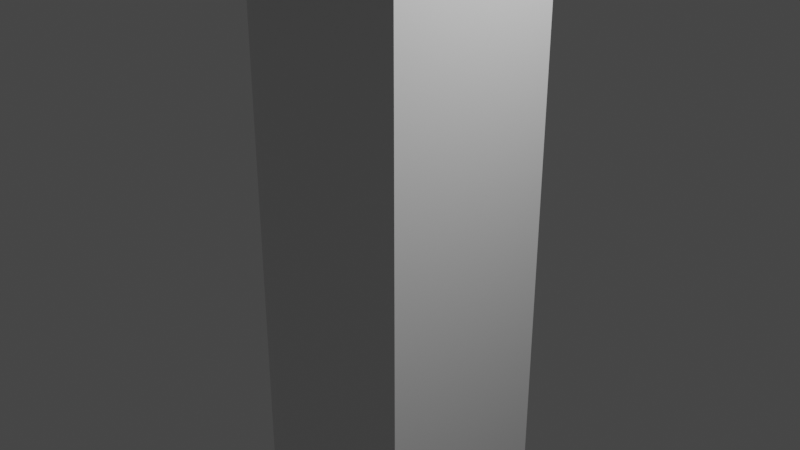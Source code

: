 # Source: Arrow1.blend  (saved by Blender 3.1.7; exported with 4.5.12 LTS)
import bpy
from mathutils import Matrix  # noqa: F401  (used for matrix-valued properties, if any)

bpy.ops.wm.read_factory_settings(use_empty=True)
scene = bpy.context.scene
scene.name = 'Scene'

# ---- collections
col_collection = bpy.data.collections.new('Collection'); scene.collection.children.link(col_collection)

# ---- materials (node trees are filled in below, after node groups)
mat_material = bpy.data.materials.new('Material')
mat_material.alpha_threshold = 0.0
mat_material.use_transparent_shadow = False
mat_material.line_color = (0.0, 0.0, 0.0, 1.0)

# ---- material node trees
mat_material.use_nodes = True; mat_material.node_tree.nodes.clear()
_N = mat_material.node_tree.nodes; _L = mat_material.node_tree.links
n0 = _N.new('ShaderNodeOutputMaterial'); n0.name = 'Material Output'; n0.location = (300, 300)
n1 = _N.new('ShaderNodeBsdfPrincipled'); n1.name = 'Principled BSDF'; n1.location = (10, 300)
n1.distribution = 'GGX'
n1.subsurface_method = 'RANDOM_WALK_SKIN'
n1.inputs[2].default_value = 0.4
n1.inputs[3].default_value = 1.45
n1.inputs[27].default_value = (0.0, 0.0, 0.0, 1.0)
n1.inputs[28].default_value = 1.0
_L.new(n1.outputs[0], n0.inputs[0])
n0.is_active_output = True

# ---- world
world_world = bpy.data.worlds.new('World'); scene.world = world_world
world_world.use_nodes = True; world_world.node_tree.nodes.clear()
_N = world_world.node_tree.nodes; _L = world_world.node_tree.links
n0 = _N.new('ShaderNodeOutputWorld'); n0.name = 'World Output'; n0.location = (300, 300)
n1 = _N.new('ShaderNodeBackground'); n1.name = 'Background'; n1.location = (10, 300)
n1.inputs[0].default_value = (0.05088, 0.05088, 0.05088, 1.0)
_L.new(n1.outputs[0], n0.inputs[0])
n0.is_active_output = True
world_world.color = (0.05088, 0.05088, 0.05088)
world_world.use_sun_shadow = False
world_world.sun_shadow_jitter_overblur = 0.0

# ---- cameras
cam_camera = bpy.data.cameras.new('Camera')
cam_camera.clip_end = 100.0
cam_camera.ortho_scale = 7.314

# ---- lights
light_light = bpy.data.lights.new('Light', 'POINT')
light_light.transmission_factor = 0.0
light_light.energy = 1000.0
light_light.shadow_soft_size = 0.1
light_light.shadow_maximum_resolution = 0.006
light_light.use_absolute_resolution = True

# ---- meshes
me_cube = bpy.data.meshes.new('Cube')
me_cube.from_pydata([(1.0, 1.0, -4.294), (1.0, -1.0, 4.294), (1.0, -1.0, -4.294), (-1.0, 1.0, -4.294), (-1.0, -1.0, 4.294), (-1.0, -1.0, -4.294), (0.0, -1.0, 4.294), (0.0, -1.0, 4.294), (0.0, 1.0, 4.294), (0.0, 1.0, 4.294), (0.0, -1.0, 4.294), (0.0, -1.0, 4.294), (0.0, 1.0, 4.294), (0.0, 1.0, 4.294), (-1.0, -1.0, 4.294), (-1.0, -1.0, 4.294), (-1.0, 1.0, 4.294), (-1.0, 1.0, 4.294), (1.0, -1.0, 4.294), (1.0, -1.0, 4.294), (1.0, 1.0, 4.294), (1.0, 1.0, 4.294), (-1.0, -1.0, 4.294), (-1.0, -1.0, 4.294), (-1.0, 1.0, 4.294), (-1.0, 1.0, 4.294), (1.0, -1.0, 4.294), (1.0, -1.0, 4.294), (1.0, 1.0, 4.294), (1.0, 1.0, 4.294), (-1.0, 1.0, 4.294), (-1.0, -1.0, 4.294), (1.0, 1.0, 4.294), (1.0, -1.0, 4.294), (1.0, -1.0, 4.294), (1.0, 1.0, 4.294), (-1.0, 7.153e-07, 7.179), (-1.0, 1.0, 4.294), (-1.0, 0.0, 4.294), (1.0, 0.0, 4.294), (-1.0, -3.066, 4.294), (1.0, -3.066, 4.294), (1.0, 7.153e-07, 7.179), (1.0, 3.066, 4.294), (-1.0, 7.153e-07, 7.179), (-1.0, 3.066, 4.294)], [], [(35, 37, 4, 1), (2, 1, 4, 5), (5, 4, 37, 3), (3, 0, 2, 5), (0, 35, 1, 2), (3, 37, 35, 0), (6, 7, 9, 8), (8, 9, 13, 12), (12, 13, 11, 10), (10, 11, 7, 6), (8, 12, 10, 6), (13, 9, 7, 11), (14, 15, 17, 16), (16, 17, 21, 20), (20, 21, 19, 18), (18, 19, 15, 14), (16, 20, 18, 14), (21, 17, 15, 19), (22, 23, 25, 24), (24, 25, 29, 28), (28, 29, 27, 26), (26, 27, 23, 22), (24, 28, 26, 22), (29, 25, 23, 27), (30, 37, 4, 31), (31, 4, 34, 33), (33, 34, 35, 32), (32, 35, 37, 30), (31, 33, 32, 30), (34, 4, 37, 35), (38, 39, 1, 4), (42, 35, 43), (38, 44, 36, 37), (35, 37, 45, 43), (39, 42, 1), (35, 42, 39), (4, 44, 38), (37, 35, 39, 38), (45, 44, 42, 43), (41, 42, 44, 40), (4, 1, 41, 40), (1, 42, 41), (44, 4, 40), (36, 42, 44), (37, 36, 44, 45), (3, 0, 35), (35, 0, 5), (5, 0, 2), (37, 3, 35), (35, 3, 5), (35, 5, 4), (45, 43, 37), (43, 42, 37), (39, 35, 34), (4, 38, 35), (4, 35, 39), (44, 45, 37), (38, 39, 4), (4, 39, 34), (4, 1, 42), (38, 37, 4), (36, 37, 44), (44, 37, 38), (42, 38, 37), (44, 38, 42), (42, 38, 4), (44, 4, 42), (38, 37, 35)])
_uv = me_cube.uv_layers.new(name='UVMap')
_uv.uv.foreach_set('vector', [0.625, 0.5, 0.875, 0.5, 0.875, 0.75, 0.625, 0.75, 0.375, 0.75, 0.625, 0.75, 0.625, 1.0, 0.375, 1.0, 0.375, 0.0, 0.625, 0.0, 0.625, 0.25, 0.375, 0.25, 0.125, 0.5, 0.375, 0.5, 0.375, 0.75, 0.125, 0.75, 0.375, 0.5, 0.625, 0.5, 0.625, 0.75, 0.375, 0.75, 0.375, 0.25, 0.625, 0.25, 0.625, 0.5, 0.375, 0.5, 0.375, 0.0, 0.625, 0.0, 0.625, 0.25, 0.375, 0.25, 0.375, 0.25, 0.625, 0.25, 0.625, 0.5, 0.375, 0.5, 0.375, 0.5, 0.625, 0.5, 0.625, 0.75, 0.375, 0.75, 0.375, 0.75, 0.625, 0.75, 0.625, 1.0, 0.375, 1.0, 0.125, 0.5, 0.375, 0.5, 0.375, 0.75, 0.125, 0.75, 0.625, 0.5, 0.875, 0.5, 0.875, 0.75, 0.625, 0.75, 0.375, 0.0, 0.625, 0.0, 0.625, 0.25, 0.375, 0.25, 0.375, 0.25, 0.625, 0.25, 0.625, 0.5, 0.375, 0.5, 0.375, 0.5, 0.625, 0.5, 0.625, 0.75, 0.375, 0.75, 0.375, 0.75, 0.625, 0.75, 0.625, 1.0, 0.375, 1.0, 0.125, 0.5, 0.375, 0.5, 0.375, 0.75, 0.125, 0.75, 0.625, 0.5, 0.875, 0.5, 0.875, 0.75, 0.625, 0.75, 0.375, 0.0, 0.625, 0.0, 0.625, 0.25, 0.375, 0.25, 0.375, 0.25, 0.625, 0.25, 0.625, 0.5, 0.375, 0.5, 0.375, 0.5, 0.625, 0.5, 0.625, 0.75, 0.375, 0.75, 0.375, 0.75, 0.625, 0.75, 0.625, 1.0, 0.375, 1.0, 0.125, 0.5, 0.375, 0.5, 0.375, 0.75, 0.125, 0.75, 0.625, 0.5, 0.875, 0.5, 0.875, 0.75, 0.625, 0.75, 0.375, 0.0, 0.625, 0.0, 0.625, 0.25, 0.375, 0.25, 0.375, 0.25, 0.625, 0.25, 0.625, 0.5, 0.375, 0.5, 0.375, 0.5, 0.625, 0.5, 0.625, 0.75, 0.375, 0.75, 0.375, 0.75, 0.625, 0.75, 0.625, 1.0, 0.375, 1.0, 0.125, 0.5, 0.375, 0.5, 0.375, 0.75, 0.125, 0.75, 0.625, 0.5, 0.875, 0.5, 0.875, 0.75, 0.625, 0.75, 0.375, 0.125, 0.625, 0.125, 0.625, 0.25, 0.375, 0.25, 0.875, 0.625, 0.625, 0.5, 0.625, 0.5, 0.375, 0.625, 0.625, 0.625, 0.625, 0.625, 0.375, 0.75, 0.625, 0.0, 0.375, 0.0, 0.375, 0.0, 0.625, 0.0, 0.625, 0.625, 0.875, 0.625, 0.625, 0.75, 0.625, 0.5, 0.875, 0.625, 0.625, 0.625, 0.375, 0.5, 0.625, 0.625, 0.375, 0.625, 0.375, 0.0, 0.625, 0.0, 0.625, 0.125, 0.375, 0.125, 0.375, 0.25, 0.625, 0.25, 0.625, 0.5, 0.375, 0.5, 0.375, 0.75, 0.625, 0.75, 0.625, 1.0, 0.375, 1.0, 0.375, 0.25, 0.625, 0.25, 0.625, 0.25, 0.375, 0.25, 0.625, 0.75, 0.875, 0.625, 0.625, 0.75, 0.625, 0.625, 0.375, 0.5, 0.375, 0.5, 0.375, 0.625, 0.125, 0.625, 0.375, 0.625, 0.375, 0.75, 0.625, 0.625, 0.625, 0.625, 0.375, 0.75, 0.0, 0.0, 0.0, 0.0, 0.0, 0.0, 0.0, 0.0, 0.0, 0.0, 0.0, 0.0, 0.0, 0.0, 0.0, 0.0, 0.0, 0.0, 0.0, 0.0, 0.0, 0.0, 0.0, 0.0, 0.0, 0.0, 0.0, 0.0, 0.0, 0.0, 0.0, 0.0, 0.0, 0.0, 0.0, 0.0, 0.0, 0.0, 0.0, 0.0, 0.0, 0.0, 0.0, 0.0, 0.0, 0.0, 0.0, 0.0, 0.0, 0.0, 0.0, 0.0, 0.0, 0.0, 0.0, 0.0, 0.0, 0.0, 0.0, 0.0, 0.0, 0.0, 0.0, 0.0, 0.0, 0.0, 0.0, 0.0, 0.0, 0.0, 0.0, 0.0, 0.0, 0.0, 0.0, 0.0, 0.0, 0.0, 0.0, 0.0, 0.0, 0.0, 0.0, 0.0, 0.0, 0.0, 0.0, 0.0, 0.0, 0.0, 0.0, 0.0, 0.0, 0.0, 0.0, 0.0, 0.0, 0.0, 0.0, 0.0, 0.0, 0.0, 0.0, 0.0, 0.0, 0.0, 0.0, 0.0, 0.0, 0.0, 0.0, 0.0, 0.0, 0.0, 0.0, 0.0, 0.0, 0.0, 0.0, 0.0, 0.0, 0.0, 0.0, 0.0, 0.0, 0.0, 0.0, 0.0, 0.0, 0.0, 0.0, 0.0, 0.0, 0.0, 0.0, 0.0, 0.0, 0.0])
me_cube.materials.append(mat_material)
me_cube.use_remesh_preserve_volume = False
me_cube.use_remesh_preserve_attributes = False
me_cube.use_mirror_vertex_groups = False
me_cube.update()

# ---- objects
ob_cube = bpy.data.objects.new('Cube', me_cube)
ob_light = bpy.data.objects.new('Light', light_light)
ob_camera = bpy.data.objects.new('Camera', cam_camera)

# ---- transforms, parenting, visibility, modifiers, constraints
ob_cube.location = (0.0, 0.0, 0.0)
ob_cube.lock_rotations_4d = False
ob_cube.empty_display_type = 'ARROWS'
ob_cube.lineart.crease_threshold = 0.0
ob_light.location = (4.076, 1.005, 5.904)
ob_light.rotation_euler = (0.6503, 0.05522, 1.866)
ob_light.lock_rotations_4d = False
ob_light.empty_display_type = 'ARROWS'
ob_light.color = (0.0, 0.0, 0.0, 0.0)
ob_light.lineart.crease_threshold = 0.0
ob_camera.location = (7.359, -6.926, 4.958)
ob_camera.rotation_euler = (1.109, 0.0, 0.8149)
ob_camera.lock_rotations_4d = False
ob_camera.empty_display_type = 'ARROWS'
ob_camera.color = (0.0, 0.0, 0.0, 0.0)
ob_camera.display_type = 'WIRE'
ob_camera.lineart.crease_threshold = 0.0

# ---- collection membership
col_collection.objects.link(ob_cube)
col_collection.objects.link(ob_light)
col_collection.objects.link(ob_camera)

# ---- scene / render settings (as saved in the file)
scene.camera = ob_camera
scene.frame_start = 1; scene.frame_end = 250; scene.frame_set(1)
scene.render.engine = 'BLENDER_EEVEE_NEXT'
scene.cycles.sampling_pattern = 'TABULATED_SOBOL'
scene.cycles.use_light_tree = False
scene.view_settings.view_transform = 'Filmic'
bpy.context.view_layer.update()
